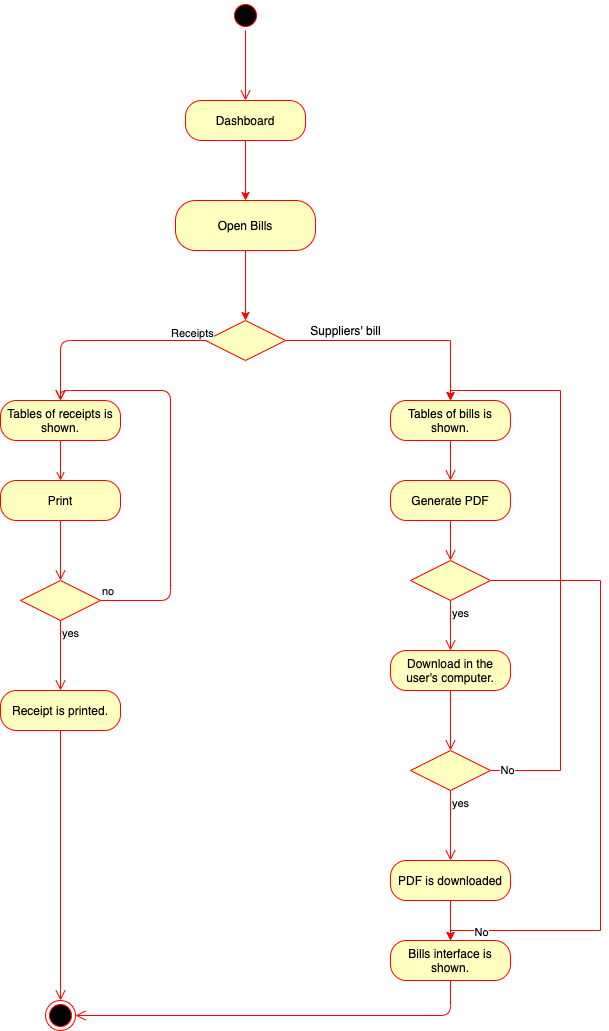

The diagram above was exported from draw.io. Its source (the exported page's mxGraphModel, read from the mxfile embedded in the PNG):
<mxGraphModel dx="786" dy="514" grid="1" gridSize="10" guides="1" tooltips="1" connect="1" arrows="1" fold="1" page="1" pageScale="1" pageWidth="827" pageHeight="1169" math="0" shadow="0">
  <root>
    <mxCell id="0" />
    <mxCell id="1" parent="0" />
    <mxCell id="RktvyBav5S_QaCm8gwMz-1" value="" style="ellipse;html=1;shape=startState;fillColor=#000000;strokeColor=#ff0000;" vertex="1" parent="1">
      <mxGeometry x="390" y="220" width="30" height="30" as="geometry" />
    </mxCell>
    <mxCell id="RktvyBav5S_QaCm8gwMz-2" value="" style="edgeStyle=orthogonalEdgeStyle;html=1;verticalAlign=bottom;endArrow=open;endSize=8;strokeColor=#ff0000;entryX=0.5;entryY=0;entryDx=0;entryDy=0;" edge="1" source="RktvyBav5S_QaCm8gwMz-1" parent="1" target="RktvyBav5S_QaCm8gwMz-3">
      <mxGeometry relative="1" as="geometry">
        <mxPoint x="405" y="310" as="targetPoint" />
      </mxGeometry>
    </mxCell>
    <mxCell id="RktvyBav5S_QaCm8gwMz-8" style="edgeStyle=orthogonalEdgeStyle;rounded=0;orthogonalLoop=1;jettySize=auto;html=1;entryX=0.5;entryY=0;entryDx=0;entryDy=0;strokeColor=#FF0000;" edge="1" parent="1" source="RktvyBav5S_QaCm8gwMz-3" target="RktvyBav5S_QaCm8gwMz-5">
      <mxGeometry relative="1" as="geometry">
        <Array as="points" />
      </mxGeometry>
    </mxCell>
    <mxCell id="RktvyBav5S_QaCm8gwMz-3" value="Dashboard" style="rounded=1;whiteSpace=wrap;html=1;arcSize=40;fontColor=#000000;fillColor=#ffffc0;strokeColor=#ff0000;" vertex="1" parent="1">
      <mxGeometry x="345" y="320" width="120" height="40" as="geometry" />
    </mxCell>
    <mxCell id="RktvyBav5S_QaCm8gwMz-28" style="edgeStyle=orthogonalEdgeStyle;rounded=0;orthogonalLoop=1;jettySize=auto;html=1;entryX=0.5;entryY=0;entryDx=0;entryDy=0;strokeColor=#FF0000;" edge="1" parent="1" source="RktvyBav5S_QaCm8gwMz-5" target="RktvyBav5S_QaCm8gwMz-13">
      <mxGeometry relative="1" as="geometry">
        <mxPoint x="405" y="510" as="targetPoint" />
      </mxGeometry>
    </mxCell>
    <mxCell id="RktvyBav5S_QaCm8gwMz-5" value="Open Bills" style="rounded=1;whiteSpace=wrap;html=1;arcSize=40;fontColor=#000000;fillColor=#ffffc0;strokeColor=#ff0000;" vertex="1" parent="1">
      <mxGeometry x="335" y="420" width="140" height="50" as="geometry" />
    </mxCell>
    <mxCell id="RktvyBav5S_QaCm8gwMz-33" style="edgeStyle=orthogonalEdgeStyle;rounded=0;orthogonalLoop=1;jettySize=auto;html=1;entryX=0.5;entryY=0;entryDx=0;entryDy=0;strokeColor=#FF0000;" edge="1" parent="1" source="RktvyBav5S_QaCm8gwMz-13" target="RktvyBav5S_QaCm8gwMz-31">
      <mxGeometry relative="1" as="geometry" />
    </mxCell>
    <mxCell id="RktvyBav5S_QaCm8gwMz-13" value="" style="rhombus;whiteSpace=wrap;html=1;fillColor=#ffffc0;strokeColor=#ff0000;" vertex="1" parent="1">
      <mxGeometry x="365" y="540" width="80" height="40" as="geometry" />
    </mxCell>
    <mxCell id="RktvyBav5S_QaCm8gwMz-15" value="Receipts&lt;br&gt;" style="edgeStyle=orthogonalEdgeStyle;html=1;align=left;verticalAlign=top;endArrow=open;endSize=8;strokeColor=#ff0000;exitX=0;exitY=0.5;exitDx=0;exitDy=0;entryX=0.5;entryY=0;entryDx=0;entryDy=0;" edge="1" source="RktvyBav5S_QaCm8gwMz-13" parent="1" target="RktvyBav5S_QaCm8gwMz-69">
      <mxGeometry x="-0.6533" y="-20" relative="1" as="geometry">
        <mxPoint x="220" y="790" as="targetPoint" />
        <Array as="points">
          <mxPoint x="220" y="560" />
        </Array>
        <mxPoint as="offset" />
      </mxGeometry>
    </mxCell>
    <mxCell id="RktvyBav5S_QaCm8gwMz-31" value="Tables of bills is shown." style="rounded=1;whiteSpace=wrap;html=1;arcSize=40;fontColor=#000000;fillColor=#ffffc0;strokeColor=#ff0000;" vertex="1" parent="1">
      <mxGeometry x="550" y="620" width="120" height="40" as="geometry" />
    </mxCell>
    <mxCell id="RktvyBav5S_QaCm8gwMz-32" value="" style="edgeStyle=orthogonalEdgeStyle;html=1;verticalAlign=bottom;endArrow=open;endSize=8;strokeColor=#ff0000;entryX=0.5;entryY=0;entryDx=0;entryDy=0;" edge="1" source="RktvyBav5S_QaCm8gwMz-31" parent="1" target="RktvyBav5S_QaCm8gwMz-35">
      <mxGeometry relative="1" as="geometry">
        <mxPoint x="610" y="760" as="targetPoint" />
      </mxGeometry>
    </mxCell>
    <mxCell id="RktvyBav5S_QaCm8gwMz-34" value="Suppliers' bill" style="text;html=1;align=center;verticalAlign=middle;resizable=0;points=[];autosize=1;" vertex="1" parent="1">
      <mxGeometry x="460" y="540" width="90" height="20" as="geometry" />
    </mxCell>
    <mxCell id="RktvyBav5S_QaCm8gwMz-35" value="Generate PDF" style="rounded=1;whiteSpace=wrap;html=1;arcSize=40;fontColor=#000000;fillColor=#ffffc0;strokeColor=#ff0000;" vertex="1" parent="1">
      <mxGeometry x="550" y="700" width="120" height="40" as="geometry" />
    </mxCell>
    <mxCell id="RktvyBav5S_QaCm8gwMz-36" value="" style="edgeStyle=orthogonalEdgeStyle;html=1;verticalAlign=bottom;endArrow=open;endSize=8;strokeColor=#ff0000;entryX=0.5;entryY=0;entryDx=0;entryDy=0;" edge="1" source="RktvyBav5S_QaCm8gwMz-35" parent="1" target="RktvyBav5S_QaCm8gwMz-38">
      <mxGeometry relative="1" as="geometry">
        <mxPoint x="610" y="760" as="targetPoint" />
      </mxGeometry>
    </mxCell>
    <mxCell id="RktvyBav5S_QaCm8gwMz-86" style="edgeStyle=orthogonalEdgeStyle;rounded=0;orthogonalLoop=1;jettySize=auto;html=1;entryX=0.5;entryY=0;entryDx=0;entryDy=0;endArrow=classic;endFill=1;strokeColor=#FF0000;" edge="1" parent="1" source="RktvyBav5S_QaCm8gwMz-38" target="RktvyBav5S_QaCm8gwMz-82">
      <mxGeometry relative="1" as="geometry">
        <Array as="points">
          <mxPoint x="760" y="800" />
          <mxPoint x="760" y="1150" />
          <mxPoint x="610" y="1150" />
        </Array>
      </mxGeometry>
    </mxCell>
    <mxCell id="RktvyBav5S_QaCm8gwMz-87" value="No" style="edgeLabel;html=1;align=center;verticalAlign=middle;resizable=0;points=[];" vertex="1" connectable="0" parent="RktvyBav5S_QaCm8gwMz-86">
      <mxGeometry x="0.871" y="1" relative="1" as="geometry">
        <mxPoint as="offset" />
      </mxGeometry>
    </mxCell>
    <mxCell id="RktvyBav5S_QaCm8gwMz-38" value="" style="rhombus;whiteSpace=wrap;html=1;fillColor=#ffffc0;strokeColor=#ff0000;" vertex="1" parent="1">
      <mxGeometry x="570" y="780" width="80" height="40" as="geometry" />
    </mxCell>
    <mxCell id="RktvyBav5S_QaCm8gwMz-40" value="yes" style="edgeStyle=orthogonalEdgeStyle;html=1;align=left;verticalAlign=top;endArrow=open;endSize=8;strokeColor=#ff0000;entryX=0.5;entryY=0;entryDx=0;entryDy=0;" edge="1" source="RktvyBav5S_QaCm8gwMz-38" parent="1" target="RktvyBav5S_QaCm8gwMz-42">
      <mxGeometry x="-1" relative="1" as="geometry">
        <mxPoint x="610" y="880" as="targetPoint" />
      </mxGeometry>
    </mxCell>
    <mxCell id="RktvyBav5S_QaCm8gwMz-42" value="Download in the user's computer." style="rounded=1;whiteSpace=wrap;html=1;arcSize=40;fontColor=#000000;fillColor=#ffffc0;strokeColor=#ff0000;" vertex="1" parent="1">
      <mxGeometry x="550" y="870" width="120" height="40" as="geometry" />
    </mxCell>
    <mxCell id="RktvyBav5S_QaCm8gwMz-43" value="" style="edgeStyle=orthogonalEdgeStyle;html=1;verticalAlign=bottom;endArrow=open;endSize=8;strokeColor=#ff0000;entryX=0.5;entryY=0;entryDx=0;entryDy=0;" edge="1" source="RktvyBav5S_QaCm8gwMz-42" parent="1" target="RktvyBav5S_QaCm8gwMz-47">
      <mxGeometry relative="1" as="geometry">
        <mxPoint x="610" y="960" as="targetPoint" />
      </mxGeometry>
    </mxCell>
    <mxCell id="RktvyBav5S_QaCm8gwMz-81" style="edgeStyle=orthogonalEdgeStyle;rounded=0;orthogonalLoop=1;jettySize=auto;html=1;endArrow=classic;endFill=1;strokeColor=#FF0000;entryX=0.5;entryY=0;entryDx=0;entryDy=0;" edge="1" parent="1" source="RktvyBav5S_QaCm8gwMz-47" target="RktvyBav5S_QaCm8gwMz-31">
      <mxGeometry relative="1" as="geometry">
        <mxPoint x="720" y="970" as="targetPoint" />
        <Array as="points">
          <mxPoint x="720" y="990" />
          <mxPoint x="720" y="610" />
          <mxPoint x="610" y="610" />
        </Array>
      </mxGeometry>
    </mxCell>
    <mxCell id="RktvyBav5S_QaCm8gwMz-85" value="No" style="edgeLabel;html=1;align=center;verticalAlign=middle;resizable=0;points=[];" vertex="1" connectable="0" parent="RktvyBav5S_QaCm8gwMz-81">
      <mxGeometry x="-0.9439" y="1" relative="1" as="geometry">
        <mxPoint as="offset" />
      </mxGeometry>
    </mxCell>
    <mxCell id="RktvyBav5S_QaCm8gwMz-47" value="" style="rhombus;whiteSpace=wrap;html=1;fillColor=#ffffc0;strokeColor=#ff0000;" vertex="1" parent="1">
      <mxGeometry x="570" y="970" width="80" height="40" as="geometry" />
    </mxCell>
    <mxCell id="RktvyBav5S_QaCm8gwMz-49" value="yes" style="edgeStyle=orthogonalEdgeStyle;html=1;align=left;verticalAlign=top;endArrow=open;endSize=8;strokeColor=#ff0000;entryX=0.5;entryY=0;entryDx=0;entryDy=0;" edge="1" source="RktvyBav5S_QaCm8gwMz-47" parent="1" target="RktvyBav5S_QaCm8gwMz-56">
      <mxGeometry x="-1" relative="1" as="geometry">
        <mxPoint x="610" y="1187" as="targetPoint" />
      </mxGeometry>
    </mxCell>
    <mxCell id="RktvyBav5S_QaCm8gwMz-84" style="edgeStyle=orthogonalEdgeStyle;rounded=0;orthogonalLoop=1;jettySize=auto;html=1;entryX=0.5;entryY=0;entryDx=0;entryDy=0;endArrow=classic;endFill=1;strokeColor=#FF0000;" edge="1" parent="1" source="RktvyBav5S_QaCm8gwMz-56" target="RktvyBav5S_QaCm8gwMz-82">
      <mxGeometry relative="1" as="geometry" />
    </mxCell>
    <mxCell id="RktvyBav5S_QaCm8gwMz-56" value="PDF is downloaded" style="rounded=1;whiteSpace=wrap;html=1;arcSize=40;fontColor=#000000;fillColor=#ffffc0;strokeColor=#ff0000;" vertex="1" parent="1">
      <mxGeometry x="550" y="1080" width="120" height="40" as="geometry" />
    </mxCell>
    <mxCell id="RktvyBav5S_QaCm8gwMz-72" style="edgeStyle=orthogonalEdgeStyle;rounded=0;orthogonalLoop=1;jettySize=auto;html=1;entryX=0.5;entryY=0;entryDx=0;entryDy=0;endArrow=open;endFill=0;strokeColor=#FF0000;" edge="1" parent="1" source="RktvyBav5S_QaCm8gwMz-69" target="RktvyBav5S_QaCm8gwMz-70">
      <mxGeometry relative="1" as="geometry" />
    </mxCell>
    <mxCell id="RktvyBav5S_QaCm8gwMz-69" value="Tables of receipts is shown." style="rounded=1;whiteSpace=wrap;html=1;arcSize=40;fontColor=#000000;fillColor=#ffffc0;strokeColor=#ff0000;" vertex="1" parent="1">
      <mxGeometry x="160" y="620" width="120" height="40" as="geometry" />
    </mxCell>
    <mxCell id="RktvyBav5S_QaCm8gwMz-70" value="Print" style="rounded=1;whiteSpace=wrap;html=1;arcSize=40;fontColor=#000000;fillColor=#ffffc0;strokeColor=#ff0000;" vertex="1" parent="1">
      <mxGeometry x="160" y="700" width="120" height="40" as="geometry" />
    </mxCell>
    <mxCell id="RktvyBav5S_QaCm8gwMz-71" value="" style="edgeStyle=orthogonalEdgeStyle;html=1;verticalAlign=bottom;endArrow=open;endSize=8;strokeColor=#ff0000;entryX=0.5;entryY=0;entryDx=0;entryDy=0;" edge="1" source="RktvyBav5S_QaCm8gwMz-70" parent="1" target="RktvyBav5S_QaCm8gwMz-73">
      <mxGeometry relative="1" as="geometry">
        <mxPoint x="220" y="800" as="targetPoint" />
      </mxGeometry>
    </mxCell>
    <mxCell id="RktvyBav5S_QaCm8gwMz-73" value="" style="rhombus;whiteSpace=wrap;html=1;fillColor=#ffffc0;strokeColor=#ff0000;" vertex="1" parent="1">
      <mxGeometry x="180" y="800" width="80" height="40" as="geometry" />
    </mxCell>
    <mxCell id="RktvyBav5S_QaCm8gwMz-74" value="no" style="edgeStyle=orthogonalEdgeStyle;html=1;align=left;verticalAlign=bottom;endArrow=open;endSize=8;strokeColor=#ff0000;entryX=0.5;entryY=0;entryDx=0;entryDy=0;" edge="1" source="RktvyBav5S_QaCm8gwMz-73" parent="1" target="RktvyBav5S_QaCm8gwMz-69">
      <mxGeometry x="-1" relative="1" as="geometry">
        <mxPoint x="360" y="830" as="targetPoint" />
        <Array as="points">
          <mxPoint x="330" y="820" />
          <mxPoint x="330" y="610" />
          <mxPoint x="220" y="610" />
        </Array>
      </mxGeometry>
    </mxCell>
    <mxCell id="RktvyBav5S_QaCm8gwMz-75" value="yes" style="edgeStyle=orthogonalEdgeStyle;html=1;align=left;verticalAlign=top;endArrow=open;endSize=8;strokeColor=#ff0000;entryX=0.5;entryY=0;entryDx=0;entryDy=0;" edge="1" source="RktvyBav5S_QaCm8gwMz-73" parent="1" target="RktvyBav5S_QaCm8gwMz-76">
      <mxGeometry x="-1" relative="1" as="geometry">
        <mxPoint x="220" y="910" as="targetPoint" />
      </mxGeometry>
    </mxCell>
    <mxCell id="RktvyBav5S_QaCm8gwMz-76" value="Receipt is printed." style="rounded=1;whiteSpace=wrap;html=1;arcSize=40;fontColor=#000000;fillColor=#ffffc0;strokeColor=#ff0000;" vertex="1" parent="1">
      <mxGeometry x="160" y="910" width="120" height="40" as="geometry" />
    </mxCell>
    <mxCell id="RktvyBav5S_QaCm8gwMz-77" value="" style="edgeStyle=orthogonalEdgeStyle;html=1;verticalAlign=bottom;endArrow=open;endSize=8;strokeColor=#ff0000;entryX=0.5;entryY=0;entryDx=0;entryDy=0;" edge="1" source="RktvyBav5S_QaCm8gwMz-76" parent="1" target="RktvyBav5S_QaCm8gwMz-78">
      <mxGeometry relative="1" as="geometry">
        <mxPoint x="220" y="1430" as="targetPoint" />
      </mxGeometry>
    </mxCell>
    <mxCell id="RktvyBav5S_QaCm8gwMz-78" value="" style="ellipse;html=1;shape=endState;fillColor=#000000;strokeColor=#ff0000;" vertex="1" parent="1">
      <mxGeometry x="205" y="1220" width="30" height="30" as="geometry" />
    </mxCell>
    <mxCell id="RktvyBav5S_QaCm8gwMz-82" value="Bills interface is shown." style="rounded=1;whiteSpace=wrap;html=1;arcSize=40;fontColor=#000000;fillColor=#ffffc0;strokeColor=#ff0000;" vertex="1" parent="1">
      <mxGeometry x="550" y="1160" width="120" height="40" as="geometry" />
    </mxCell>
    <mxCell id="RktvyBav5S_QaCm8gwMz-83" value="" style="edgeStyle=orthogonalEdgeStyle;html=1;verticalAlign=bottom;endArrow=open;endSize=8;strokeColor=#ff0000;entryX=1;entryY=0.5;entryDx=0;entryDy=0;" edge="1" source="RktvyBav5S_QaCm8gwMz-82" parent="1" target="RktvyBav5S_QaCm8gwMz-78">
      <mxGeometry relative="1" as="geometry">
        <mxPoint x="610" y="1260" as="targetPoint" />
        <Array as="points">
          <mxPoint x="610" y="1235" />
        </Array>
      </mxGeometry>
    </mxCell>
  </root>
</mxGraphModel>